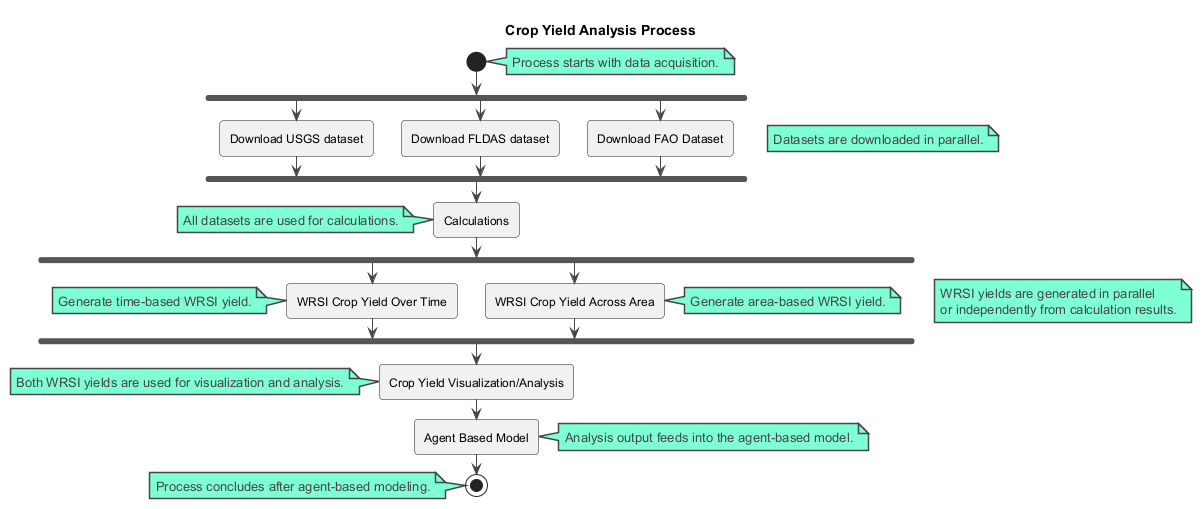

The diagram above was rendered by PlantUML. Its source (embedded in the PNG):
@startuml
!theme vibrant
title Crop Yield Analysis Process

start
note right: Process starts with data acquisition.

fork
  :Download USGS dataset;
fork again
  :Download FLDAS dataset;
fork again
  :Download FAO Dataset;
end fork
note right: Datasets are downloaded in parallel.

:Calculations;
note left: All datasets are used for calculations.

fork
  :WRSI Crop Yield Over Time;
  note left: Generate time-based WRSI yield.
fork again
  :WRSI Crop Yield Across Area;
  note right: Generate area-based WRSI yield.
end fork
note right: WRSI yields are generated in parallel\nor independently from calculation results.

:Crop Yield Visualization/Analysis;
note left: Both WRSI yields are used for visualization and analysis.

:Agent Based Model;
note right: Analysis output feeds into the agent-based model.

stop
note left: Process concludes after agent-based modeling.
@enduml